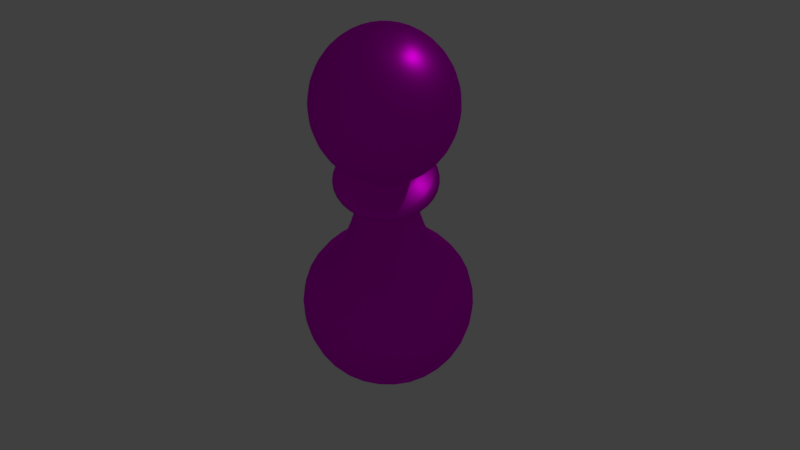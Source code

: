 # Source: chess_pawn.blend  (saved by Blender 2.79.0; exported with 4.5.12 LTS)
import bpy
from mathutils import Matrix  # noqa: F401  (used for matrix-valued properties, if any)

bpy.ops.wm.read_factory_settings(use_empty=True)
scene = bpy.context.scene
scene.name = 'Scene'

# ---- collections
col_collection_1 = bpy.data.collections.new('Collection 1'); scene.collection.children.link(col_collection_1)

# ---- images (referenced by path relative to the original .blend; pixels are not part of the script)
import os
ASSET_DIR = os.environ.get("B2B_ASSET_DIR", "")  # directory of the original .blend (textures are referenced by path, not embedded)
HERE = os.path.dirname(os.path.abspath(__file__))  # packed textures are extracted next to this script under _unpacked/

def load_image(name, relpath, width, height, colorspace="sRGB"):
    """Load a texture the original file referenced (path relative to the .blend, or extracted next to this script)."""
    p = next((c for c in (os.path.join(HERE, relpath), os.path.join(ASSET_DIR, relpath)) if relpath and os.path.exists(c)), "")
    if p:
        img = bpy.data.images.load(p, check_existing=True)
        img.name = name
    else:  # same state as the original file: an image datablock whose file is absent (Cycles renders it pink)
        img = bpy.data.images.new(name, width, height)
        img.source = "FILE"
        img.filepath = "//" + (relpath or name)
    img.colorspace_settings.name = colorspace
    return img
img_wood_jpg = load_image('wood.jpg', 'wood.jpg', 1024, 1024, 'sRGB')

# ---- materials (node trees are filled in below, after node groups)
mat_material = bpy.data.materials.new('Material')
mat_material.alpha_threshold = 0.0
mat_material.roughness = 0.5

# ---- material node trees
mat_material.use_nodes = True; mat_material.node_tree.nodes.clear()
_N = mat_material.node_tree.nodes; _L = mat_material.node_tree.links
n0 = _N.new('ShaderNodeOutputMaterial'); n0.name = 'Material Output'; n0.location = (300, 300)
n1 = _N.new('ShaderNodeBsdfAnisotropic'); n1.name = 'Glossy BSDF'; n1.location = (10, 300)
n1.distribution = 'GGX'
n1.inputs[1].default_value = 0.4472
n2 = _N.new('ShaderNodeTexImage'); n2.name = 'Image Texture'; n2.location = (-192, 296)
n2.width = 140
n2.image = img_wood_jpg
_L.new(n1.outputs[0], n0.inputs[0])
_L.new(n2.outputs[0], n1.inputs[0])
n0.is_active_output = True

# ---- world
world_world = bpy.data.worlds.new('World'); scene.world = world_world
world_world.color = (0.05088, 0.05088, 0.05088)
world_world.use_sun_shadow = False
world_world.sun_shadow_jitter_overblur = 0.0
world_world.cycles.sampling_method = 'MANUAL'

# ---- cameras
cam_camera = bpy.data.cameras.new('Camera')
cam_camera.clip_end = 100.0
cam_camera.lens = 35.0
cam_camera.sensor_width = 32.0
cam_camera.sensor_height = 18.0
cam_camera.ortho_scale = 7.314
cam_camera.dof.focus_distance = 0.0

# ---- lights
light_lamp = bpy.data.lights.new('Lamp', 'POINT')
light_lamp.transmission_factor = 0.0
light_lamp.cutoff_distance = 30.0
light_lamp.energy = 100.0
light_lamp.shadow_buffer_clip_start = 1.001
light_lamp.shadow_soft_size = 0.1
light_lamp.shadow_maximum_resolution = 0.006
light_lamp.use_absolute_resolution = True

# ---- meshes
me_sphere_001 = bpy.data.meshes.new('Sphere.001')
me_sphere_001.from_pydata([(0.0, 0.09239, 0.03827), (0.0, 0.1, -4.371e-09), (0.0, 0.09239, -0.03827), (0.0, 0.03827, -0.09239), (-1.068e-08, 4.423e-09, 0.1), (0.02706, 0.02706, 0.09239), (0.05, 0.05, 0.07071), (0.06533, 0.06533, 0.03827), (0.07071, 0.07071, -4.371e-09), (0.06533, 0.06533, -0.03827), (0.05, 0.05, -0.07071), (0.02706, 0.02706, -0.09239), (0.03827, 1.56e-08, 0.09239), (0.07071, 1.56e-08, 0.07071), (0.09239, 1.187e-08, 0.03827), (0.1, 1.56e-08, -4.371e-09), (0.09239, 1.187e-08, -0.03827), (0.07071, 1.56e-08, -0.07071), (0.03827, 1.374e-08, -0.09239), (0.02706, -0.02706, 0.09239), (0.05, -0.05, 0.07071), (0.06533, -0.06533, 0.03827), (0.07071, -0.07071, -4.371e-09), (0.06533, -0.06533, -0.03827), (0.05, -0.05, -0.07071), (0.02706, -0.02706, -0.09239), (4.989e-10, -0.03827, 0.09239), (-3.226e-09, -0.07071, 0.07071), (4.989e-10, -0.09239, 0.03827), (4.989e-10, -0.1, -4.371e-09), (4.989e-10, -0.09239, -0.03827), (-3.226e-09, -0.07071, -0.07071), (-1.364e-09, -0.03827, -0.09239), (-0.02706, -0.02706, 0.09239), (-0.05, -0.05, 0.07071), (-0.06533, -0.06533, 0.03827), (-0.07071, -0.07071, -4.371e-09), (-0.06533, -0.06533, -0.03827), (-0.05, -0.05, -0.07071), (-0.02706, -0.02706, -0.09239), (-0.03827, 1.56e-08, 0.09239), (-0.07071, 1.932e-08, 0.07071), (-0.09239, 1.56e-08, 0.03827), (-0.1, 1.56e-08, -4.371e-09), (-0.09239, 1.56e-08, -0.03827), (-0.07071, 1.932e-08, -0.07071), (-0.03827, 1.746e-08, -0.09239), (-0.02706, 0.02706, 0.09239), (-0.05, 0.05, 0.07071), (-0.06533, 0.06533, 0.03827), (-0.07071, 0.07071, -4.371e-09), (-0.06533, 0.06533, -0.03827), (-0.05, 0.05, -0.07071), (-0.02706, 0.02706, -0.09239), (-1.364e-09, 0.03827, 0.09239), (7.949e-09, 0.07071, 0.07071), (7.949e-09, 0.07071, -0.07071), (9.775e-10, 0.1329, -0.4747), (-0.02662, 0.02662, -0.09516), (0.09401, 0.09401, -0.4747), (-0.03765, 5.476e-10, -0.09516), (0.1329, -4.765e-09, -0.4747), (-0.02662, -0.02662, -0.09516), (0.09401, -0.09401, -0.4747), (-2.308e-09, -0.03765, -0.09516), (-1.064e-08, -0.1329, -0.4747), (0.02662, -0.02662, -0.09516), (-0.09401, -0.09401, -0.4747), (0.03765, -1.547e-09, -0.09516), (-0.1329, 2.631e-09, -0.4747), (0.02662, 0.02662, -0.09516), (-0.09401, 0.09401, -0.4747), (9.834e-10, 0.03765, -0.09516), (-1.52e-10, 0.03765, -0.1127), (0.02662, 0.02662, -0.1127), (0.03765, -1.547e-09, -0.1127), (0.02662, -0.02662, -0.1127), (-3.444e-09, -0.03765, -0.1127), (-0.02662, -0.02662, -0.1127), (-0.03765, 5.476e-10, -0.1127), (-0.02662, 0.02662, -0.1127), (0.06658, 0.06658, -0.1308), (0.09416, -2.857e-09, -0.1308), (0.06658, -0.06658, -0.1308), (-7.024e-09, -0.09416, -0.1308), (-0.06658, -0.06658, -0.1308), (-0.09416, 2.382e-09, -0.1308), (-0.06658, 0.06658, -0.1308), (1.208e-09, 0.09416, -0.1308), (0.02651, 0.02651, -0.148), (0.03748, -1.482e-09, -0.148), (0.02651, -0.02651, -0.148), (-3.469e-09, -0.03748, -0.148), (-0.02651, -0.02651, -0.148), (-0.03748, 6.039e-10, -0.148), (-0.02651, 0.02651, -0.148), (-1.921e-10, 0.03748, -0.148), (0.05351, 0.05351, -0.3258), (0.07567, -2.735e-09, -0.3258), (0.05351, -0.05351, -0.3258), (-5.385e-09, -0.07567, -0.3258), (-0.05351, -0.05351, -0.3258), (-0.07567, 1.475e-09, -0.3258), (-0.05351, 0.05351, -0.3258), (1.231e-09, 0.07567, -0.3258), (0.1091, 0.1091, -0.3772), (0.1542, -6.245e-09, -0.3772), (0.1091, -0.1091, -0.3772), (-1.081e-08, -0.1542, -0.3772), (-0.1091, -0.1091, -0.3772), (-0.1542, 2.337e-09, -0.3772), (-0.1091, 0.1091, -0.3772), (2.677e-09, 0.1542, -0.3772), (-0.08819, 0.08819, -0.4747), (-0.1247, 2.699e-09, -0.4747), (-0.08819, -0.08819, -0.4747), (-1.032e-08, -0.1247, -0.4747), (0.08819, -0.08819, -0.4747), (0.1247, -4.24e-09, -0.4747), (0.08819, 0.08819, -0.4747), (5.789e-10, 0.1247, -0.4747), (-1.921e-10, 0.03748, -0.1578), (0.02651, 0.02651, -0.1578), (0.03748, -1.482e-09, -0.1578), (0.02651, -0.02651, -0.1578), (-3.469e-09, -0.03748, -0.1578), (-0.02651, -0.02651, -0.1578), (-0.03748, 6.039e-10, -0.1578), (-0.02651, 0.02651, -0.1578), (-0.03765, 5.476e-10, -0.1069), (-0.02662, -0.02662, -0.1069), (-3.16e-09, -0.03765, -0.1069), (0.02662, -0.02662, -0.1069), (0.03765, -1.547e-09, -0.1069), (0.02662, 0.02662, -0.1069), (1.319e-10, 0.03765, -0.1069), (-0.02662, 0.02662, -0.1069)], [], [(2, 1, 8, 9), (0, 55, 6, 7), (54, 4, 5), (56, 2, 9, 10), (1, 0, 7, 8), (55, 54, 5, 6), (3, 56, 10, 11), (10, 9, 16, 17), (8, 7, 14, 15), (6, 5, 12, 13), (11, 10, 17, 18), (9, 8, 15, 16), (7, 6, 13, 14), (5, 4, 12), (13, 12, 19, 20), (18, 17, 24, 25), (16, 15, 22, 23), (14, 13, 20, 21), (12, 4, 19), (17, 16, 23, 24), (15, 14, 21, 22), (25, 24, 31, 32), (23, 22, 29, 30), (21, 20, 27, 28), (19, 4, 26), (24, 23, 30, 31), (22, 21, 28, 29), (20, 19, 26, 27), (26, 4, 33), (31, 30, 37, 38), (29, 28, 35, 36), (27, 26, 33, 34), (32, 31, 38, 39), (30, 29, 36, 37), (28, 27, 34, 35), (38, 37, 44, 45), (36, 35, 42, 43), (34, 33, 40, 41), (39, 38, 45, 46), (37, 36, 43, 44), (35, 34, 41, 42), (33, 4, 40), (46, 45, 52, 53), (44, 43, 50, 51), (42, 41, 48, 49), (40, 4, 47), (45, 44, 51, 52), (43, 42, 49, 50), (41, 40, 47, 48), (51, 50, 1, 2), (49, 48, 55, 0), (47, 4, 54), (52, 51, 2, 56), (50, 49, 0, 1), (48, 47, 54, 55), (53, 52, 56, 3), (131, 132, 66, 64), (136, 129, 60, 58), (130, 131, 64, 62), (132, 133, 68, 66), (134, 135, 72, 70), (135, 136, 58, 72), (133, 134, 70, 68), (61, 63, 117, 118), (87, 80, 73, 88), (86, 79, 80, 87), (85, 78, 79, 86), (84, 77, 78, 85), (83, 76, 77, 84), (82, 75, 76, 83), (81, 74, 75, 82), (88, 73, 74, 81), (96, 88, 81, 89), (89, 81, 82, 90), (90, 82, 83, 91), (91, 83, 84, 92), (92, 84, 85, 93), (93, 85, 86, 94), (94, 86, 87, 95), (95, 87, 88, 96), (128, 95, 96, 121), (127, 94, 95, 128), (126, 93, 94, 127), (125, 92, 93, 126), (124, 91, 92, 125), (123, 90, 91, 124), (122, 89, 90, 123), (121, 96, 89, 122), (112, 104, 97, 105), (105, 97, 98, 106), (106, 98, 99, 107), (107, 99, 100, 108), (108, 100, 101, 109), (109, 101, 102, 110), (110, 102, 103, 111), (111, 103, 104, 112), (120, 119, 118, 117, 116, 115, 114, 113), (71, 111, 112, 57), (69, 110, 111, 71), (67, 109, 110, 69), (65, 108, 109, 67), (63, 107, 108, 65), (61, 106, 107, 63), (59, 105, 106, 61), (129, 130, 62, 60), (57, 59, 119, 120), (71, 57, 120, 113), (65, 67, 115, 116), (59, 61, 118, 119), (69, 71, 113, 114), (63, 65, 116, 117), (67, 69, 114, 115), (104, 121, 122, 97), (97, 122, 123, 98), (98, 123, 124, 99), (99, 124, 125, 100), (100, 125, 126, 101), (101, 126, 127, 102), (102, 127, 128, 103), (103, 128, 121, 104), (79, 78, 130, 129), (75, 74, 134, 133), (73, 80, 136, 135), (74, 73, 135, 134), (76, 75, 133, 132), (78, 77, 131, 130), (80, 79, 129, 136), (77, 76, 132, 131), (66, 25, 32, 64), (64, 32, 39, 62), (46, 60, 62, 39), (53, 58, 60, 46), (58, 53, 3, 72), (72, 3, 11, 70), (70, 11, 18, 68), (25, 66, 68, 18), (57, 112, 105, 59)])
me_sphere_001.polygons.foreach_set('use_smooth', [True] * 137)
_uv = me_sphere_001.uv_layers.new(name='UVMap')
_uv.uv.foreach_set('vector', [0.5, 0.8507, 0.5, 0.9148, 0.6426, 0.8894, 0.6317, 0.8273, 0.5, 0.9657, 0.5, 0.9956, 0.6008, 0.9776, 0.6317, 0.9422, 0.5, 1.0, 0.5, 0.9783, 0.5546, 0.9903, 0.5, 0.7832, 0.5, 0.8507, 0.6317, 0.8273, 0.6008, 0.7653, 0.5, 0.9148, 0.5, 0.9657, 0.6317, 0.9422, 0.6426, 0.8894, 0.5, 0.9956, 0.5, 1.0, 0.5546, 0.9903, 0.6008, 0.9776, 0.5, 0.7225, 0.5, 0.7832, 0.6008, 0.7653, 0.5546, 0.7128, 0.6008, 0.7653, 0.6317, 0.8273, 0.6863, 0.7706, 0.6426, 0.7219, 0.6426, 0.8894, 0.6317, 0.9422, 0.6863, 0.8856, 0.7016, 0.8281, 0.6008, 0.9776, 0.5546, 0.9903, 0.5772, 0.9668, 0.6426, 0.9343, 0.5546, 0.7128, 0.6008, 0.7653, 0.6426, 0.7219, 0.5772, 0.6894, 0.6317, 0.8273, 0.6426, 0.8894, 0.7016, 0.8281, 0.6863, 0.7706, 0.6317, 0.9422, 0.6008, 0.9776, 0.6426, 0.9343, 0.6863, 0.8856, 0.5546, 0.9903, 0.5, 0.9783, 0.5772, 0.9668, 0.6426, 0.9343, 0.5772, 0.9668, 0.5546, 0.9434, 0.6008, 0.8909, 0.5772, 0.6894, 0.6426, 0.7219, 0.6008, 0.6786, 0.5546, 0.6659, 0.6863, 0.7706, 0.7016, 0.8281, 0.6426, 0.7668, 0.6317, 0.714, 0.6863, 0.8856, 0.6426, 0.9343, 0.6008, 0.8909, 0.6317, 0.8289, 0.5772, 0.9668, 0.5, 0.9783, 0.5546, 0.9434, 0.6426, 0.7219, 0.6863, 0.7706, 0.6317, 0.714, 0.6008, 0.6786, 0.7016, 0.8281, 0.6863, 0.8856, 0.6317, 0.8289, 0.6426, 0.7668, 0.5546, 0.6659, 0.6008, 0.6786, 0.5, 0.6606, 0.5, 0.6562, 0.6317, 0.714, 0.6426, 0.7668, 0.5, 0.7414, 0.5, 0.6905, 0.6317, 0.8289, 0.6008, 0.8909, 0.5, 0.873, 0.5, 0.8055, 0.5546, 0.9434, 0.5, 0.9783, 0.5, 0.9336, 0.6008, 0.6786, 0.6317, 0.714, 0.5, 0.6905, 0.5, 0.6606, 0.6426, 0.7668, 0.6317, 0.8289, 0.5, 0.8055, 0.5, 0.7414, 0.6008, 0.8909, 0.5546, 0.9434, 0.5, 0.9336, 0.5, 0.873, 0.5, 0.9336, 0.5, 0.9783, 0.4454, 0.9434, 0.5, 0.6606, 0.5, 0.6905, 0.3683, 0.714, 0.3992, 0.6786, 0.5, 0.7414, 0.5, 0.8055, 0.3683, 0.8289, 0.3574, 0.7668, 0.5, 0.873, 0.5, 0.9336, 0.4454, 0.9434, 0.3992, 0.8909, 0.5, 0.6562, 0.5, 0.6606, 0.3992, 0.6786, 0.4454, 0.6659, 0.5, 0.6905, 0.5, 0.7414, 0.3574, 0.7668, 0.3683, 0.714, 0.5, 0.8055, 0.5, 0.873, 0.3992, 0.8909, 0.3683, 0.8289, 0.3992, 0.6786, 0.3683, 0.714, 0.3137, 0.7706, 0.3574, 0.7219, 0.3574, 0.7668, 0.3683, 0.8289, 0.3137, 0.8856, 0.2984, 0.8281, 0.3992, 0.8909, 0.4454, 0.9434, 0.4228, 0.9668, 0.3574, 0.9343, 0.4454, 0.6659, 0.3992, 0.6786, 0.3574, 0.7219, 0.4228, 0.6894, 0.3683, 0.714, 0.3574, 0.7668, 0.2984, 0.8281, 0.3137, 0.7706, 0.3683, 0.8289, 0.3992, 0.8909, 0.3574, 0.9343, 0.3137, 0.8856, 0.4454, 0.9434, 0.5, 0.9783, 0.4228, 0.9668, 0.4228, 0.6894, 0.3574, 0.7219, 0.3992, 0.7653, 0.4454, 0.7128, 0.3137, 0.7706, 0.2984, 0.8281, 0.3574, 0.8894, 0.3683, 0.8273, 0.3137, 0.8856, 0.3574, 0.9343, 0.3992, 0.9776, 0.3683, 0.9422, 0.4228, 0.9668, 0.5, 0.9783, 0.4454, 0.9903, 0.3574, 0.7219, 0.3137, 0.7706, 0.3683, 0.8273, 0.3992, 0.7653, 0.2984, 0.8281, 0.3137, 0.8856, 0.3683, 0.9422, 0.3574, 0.8894, 0.3574, 0.9343, 0.4228, 0.9668, 0.4454, 0.9903, 0.3992, 0.9776, 0.3683, 0.8273, 0.3574, 0.8894, 0.5, 0.9148, 0.5, 0.8507, 0.3683, 0.9422, 0.3992, 0.9776, 0.5, 0.9956, 0.5, 0.9657, 0.4454, 0.9903, 0.5, 0.9783, 0.5, 1.0, 0.3992, 0.7653, 0.3683, 0.8273, 0.5, 0.8507, 0.5, 0.7832, 0.3574, 0.8894, 0.3683, 0.9422, 0.5, 0.9657, 0.5, 0.9148, 0.3992, 0.9776, 0.4454, 0.9903, 0.5, 1.0, 0.5, 0.9956, 0.4454, 0.7128, 0.3992, 0.7653, 0.5, 0.7832, 0.5, 0.7225, 0.5, 0.6349, 0.5537, 0.6445, 0.5537, 0.6621, 0.5, 0.6525, 0.4463, 0.6906, 0.4241, 0.6676, 0.4241, 0.6852, 0.4463, 0.7083, 0.4463, 0.6445, 0.5, 0.6349, 0.5, 0.6525, 0.4463, 0.6621, 0.5537, 0.6445, 0.5759, 0.6676, 0.5759, 0.6852, 0.5537, 0.6621, 0.5537, 0.6906, 0.5, 0.7002, 0.5, 0.7178, 0.5537, 0.7083, 0.5, 0.7002, 0.4463, 0.6906, 0.4463, 0.7083, 0.5, 0.7178, 0.5759, 0.6676, 0.5537, 0.6906, 0.5537, 0.7083, 0.5759, 0.6852, 0.768, 0.1153, 0.6895, 0.03376, 0.6778, 0.0388, 0.7515, 0.1153, 0.3658, 0.6894, 0.4463, 0.6819, 0.5, 0.6914, 0.5, 0.7133, 0.3101, 0.6316, 0.4241, 0.6588, 0.4463, 0.6819, 0.3658, 0.6894, 0.3658, 0.5739, 0.4463, 0.6357, 0.4241, 0.6588, 0.3101, 0.6316, 0.5, 0.55, 0.5, 0.6262, 0.4463, 0.6357, 0.3658, 0.5739, 0.6342, 0.5739, 0.5537, 0.6357, 0.5, 0.6262, 0.5, 0.55, 0.6899, 0.6316, 0.5759, 0.6588, 0.5537, 0.6357, 0.6342, 0.5739, 0.6342, 0.6894, 0.5537, 0.6819, 0.5759, 0.6588, 0.6899, 0.6316, 0.5, 0.7133, 0.5, 0.6914, 0.5537, 0.6819, 0.6342, 0.6894, 0.5, 0.6383, 0.5, 0.7133, 0.6342, 0.6894, 0.5534, 0.6288, 0.5534, 0.6288, 0.6342, 0.6894, 0.6899, 0.6316, 0.5756, 0.6058, 0.5756, 0.6058, 0.6899, 0.6316, 0.6342, 0.5739, 0.5534, 0.5828, 0.5534, 0.5828, 0.6342, 0.5739, 0.5, 0.55, 0.5, 0.5733, 0.5, 0.5733, 0.5, 0.55, 0.3658, 0.5739, 0.4466, 0.5828, 0.4466, 0.5828, 0.3658, 0.5739, 0.3101, 0.6316, 0.4244, 0.6058, 0.4244, 0.6058, 0.3101, 0.6316, 0.3658, 0.6894, 0.4466, 0.6288, 0.4466, 0.6288, 0.3658, 0.6894, 0.5, 0.7133, 0.5, 0.6383, 0.4466, 0.614, 0.4466, 0.6288, 0.5, 0.6383, 0.5, 0.6236, 0.4244, 0.5911, 0.4244, 0.6058, 0.4466, 0.6288, 0.4466, 0.614, 0.4466, 0.5681, 0.4466, 0.5828, 0.4244, 0.6058, 0.4244, 0.5911, 0.5, 0.5586, 0.5, 0.5733, 0.4466, 0.5828, 0.4466, 0.5681, 0.5534, 0.5681, 0.5534, 0.5828, 0.5, 0.5733, 0.5, 0.5586, 0.5756, 0.5911, 0.5756, 0.6058, 0.5534, 0.5828, 0.5534, 0.5681, 0.5534, 0.614, 0.5534, 0.6288, 0.5756, 0.6058, 0.5756, 0.5911, 0.5, 0.6236, 0.5, 0.6383, 0.5534, 0.6288, 0.5534, 0.614, 0.5, 0.3955, 0.5, 0.4044, 0.6079, 0.3852, 0.7199, 0.3563, 0.7199, 0.3563, 0.6079, 0.3852, 0.6526, 0.3388, 0.811, 0.2617, 0.811, 0.2617, 0.6526, 0.3388, 0.6079, 0.2924, 0.7199, 0.1672, 0.7199, 0.1672, 0.6079, 0.2924, 0.5, 0.2732, 0.5, 0.128, 0.5, 0.128, 0.5, 0.2732, 0.3921, 0.2924, 0.2801, 0.1672, 0.2801, 0.1672, 0.3921, 0.2924, 0.3474, 0.3388, 0.189, 0.2617, 0.189, 0.2617, 0.3474, 0.3388, 0.3921, 0.3852, 0.2801, 0.3563, 0.2801, 0.3563, 0.3921, 0.3852, 0.5, 0.4044, 0.5, 0.3955, 0.5, 0.2234, 0.6778, 0.1917, 0.7515, 0.1153, 0.6778, 0.0388, 0.5, 0.007131, 0.3222, 0.0388, 0.2485, 0.1153, 0.3222, 0.1917, 0.3105, 0.1968, 0.2801, 0.3563, 0.5, 0.3955, 0.5, 0.2305, 0.232, 0.1153, 0.189, 0.2617, 0.2801, 0.3563, 0.3105, 0.1968, 0.3105, 0.03376, 0.2801, 0.1672, 0.189, 0.2617, 0.232, 0.1153, 0.5, 0.0, 0.5, 0.128, 0.2801, 0.1672, 0.3105, 0.03376, 0.6895, 0.03376, 0.7199, 0.1672, 0.5, 0.128, 0.5, 0.0, 0.768, 0.1153, 0.811, 0.2617, 0.7199, 0.1672, 0.6895, 0.03376, 0.6895, 0.1968, 0.7199, 0.3563, 0.811, 0.2617, 0.768, 0.1153, 0.4241, 0.6676, 0.4463, 0.6445, 0.4463, 0.6621, 0.4241, 0.6852, 0.5, 0.2305, 0.6895, 0.1968, 0.6778, 0.1917, 0.5, 0.2234, 0.3105, 0.1968, 0.5, 0.2305, 0.5, 0.2234, 0.3222, 0.1917, 0.5, 0.0, 0.3105, 0.03376, 0.3222, 0.0388, 0.5, 0.007131, 0.6895, 0.1968, 0.768, 0.1153, 0.7515, 0.1153, 0.6778, 0.1917, 0.232, 0.1153, 0.3105, 0.1968, 0.3222, 0.1917, 0.2485, 0.1153, 0.6895, 0.03376, 0.5, 0.0, 0.5, 0.007131, 0.6778, 0.0388, 0.3105, 0.03376, 0.232, 0.1153, 0.2485, 0.1153, 0.3222, 0.0388, 0.5, 0.4044, 0.5, 0.6236, 0.5534, 0.614, 0.6079, 0.3852, 0.6079, 0.3852, 0.5534, 0.614, 0.5756, 0.5911, 0.6526, 0.3388, 0.6526, 0.3388, 0.5756, 0.5911, 0.5534, 0.5681, 0.6079, 0.2924, 0.6079, 0.2924, 0.5534, 0.5681, 0.5, 0.5586, 0.5, 0.2732, 0.5, 0.2732, 0.5, 0.5586, 0.4466, 0.5681, 0.3921, 0.2924, 0.3921, 0.2924, 0.4466, 0.5681, 0.4244, 0.5911, 0.3474, 0.3388, 0.3474, 0.3388, 0.4244, 0.5911, 0.4466, 0.614, 0.3921, 0.3852, 0.3921, 0.3852, 0.4466, 0.614, 0.5, 0.6236, 0.5, 0.4044, 0.4241, 0.6588, 0.4463, 0.6357, 0.4463, 0.6445, 0.4241, 0.6676, 0.5759, 0.6588, 0.5537, 0.6819, 0.5537, 0.6906, 0.5759, 0.6676, 0.5, 0.6914, 0.4463, 0.6819, 0.4463, 0.6906, 0.5, 0.7002, 0.5537, 0.6819, 0.5, 0.6914, 0.5, 0.7002, 0.5537, 0.6906, 0.5537, 0.6357, 0.5759, 0.6588, 0.5759, 0.6676, 0.5537, 0.6445, 0.4463, 0.6357, 0.5, 0.6262, 0.5, 0.6349, 0.4463, 0.6445, 0.4463, 0.6819, 0.4241, 0.6588, 0.4241, 0.6676, 0.4463, 0.6906, 0.5, 0.6262, 0.5537, 0.6357, 0.5537, 0.6445, 0.5, 0.6349, 0.5537, 0.6621, 0.5546, 0.6659, 0.5, 0.6562, 0.5, 0.6525, 0.5, 0.6525, 0.5, 0.6562, 0.4454, 0.6659, 0.4463, 0.6621, 0.4228, 0.6894, 0.4241, 0.6852, 0.4463, 0.6621, 0.4454, 0.6659, 0.4454, 0.7128, 0.4463, 0.7083, 0.4241, 0.6852, 0.4228, 0.6894, 0.4463, 0.7083, 0.4454, 0.7128, 0.5, 0.7225, 0.5, 0.7178, 0.5, 0.7178, 0.5, 0.7225, 0.5546, 0.7128, 0.5537, 0.7083, 0.5537, 0.7083, 0.5546, 0.7128, 0.5772, 0.6894, 0.5759, 0.6852, 0.5546, 0.6659, 0.5537, 0.6621, 0.5759, 0.6852, 0.5772, 0.6894, 0.5, 0.2305, 0.5, 0.3955, 0.7199, 0.3563, 0.6895, 0.1968])
me_sphere_001.materials.append(mat_material)
me_sphere_001.use_remesh_preserve_volume = False
me_sphere_001.use_remesh_preserve_attributes = False
me_sphere_001.use_mirror_vertex_groups = False
me_sphere_001.update()

# ---- objects
ob_sphere = bpy.data.objects.new('Sphere', me_sphere_001)
ob_lamp = bpy.data.objects.new('Lamp', light_lamp)
ob_camera = bpy.data.objects.new('Camera', cam_camera)

# ---- transforms, parenting, visibility, modifiers, constraints
ob_sphere.location = (0.0, 0.0, 1.558)
ob_sphere.scale = (3.281, 3.281, 3.281)
ob_sphere.lineart.crease_threshold = 0.0
_m = ob_sphere.modifiers.new('Subsurf', 'SUBSURF')
_m.uv_smooth = 'PRESERVE_CORNERS'
_m.quality = 2
_m.show_only_control_edges = False
ob_lamp.location = (4.076, 1.005, 5.904)
ob_lamp.rotation_euler = (0.6503, 0.05522, 1.866)
ob_lamp.lock_rotations_4d = False
ob_lamp.empty_display_type = 'ARROWS'
ob_lamp.color = (0.0, 0.0, 0.0, 0.0)
ob_lamp.lineart.crease_threshold = 0.0
ob_camera.location = (-0.5675, -2.241, 3.912)
ob_camera.rotation_euler = (0.6398, -9.892e-08, -0.273)
ob_camera.lock_rotations_4d = False
ob_camera.empty_display_type = 'ARROWS'
ob_camera.color = (0.0, 0.0, 0.0, 0.0)
ob_camera.display_type = 'WIRE'
ob_camera.lineart.crease_threshold = 0.0

# ---- collection membership
col_collection_1.objects.link(ob_sphere)
col_collection_1.objects.link(ob_lamp)
col_collection_1.objects.link(ob_camera)

# ---- scene / render settings (as saved in the file)
scene.camera = ob_camera
scene.frame_start = 1; scene.frame_end = 250; scene.frame_set(250)
scene.render.engine = 'CYCLES'
scene.render.resolution_percentage = 50
scene.render.dither_intensity = 0.0
scene.cycles.use_denoising = False
scene.cycles.samples = 128
scene.cycles.sampling_pattern = 'TABULATED_SOBOL'
scene.cycles.use_adaptive_sampling = False
scene.cycles.use_light_tree = False
scene.cycles.blur_glossy = 0.0
scene.cycles.sample_clamp_indirect = 0.0
scene.view_settings.view_transform = 'Standard'
bpy.context.view_layer.update()

